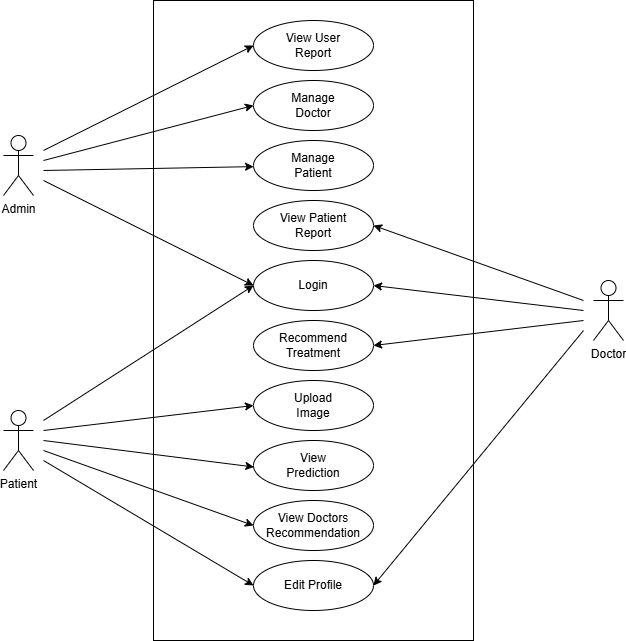

The diagram above was exported from draw.io. Its source (the exported page's mxGraphModel, read from the mxfile embedded in the PNG):
<mxGraphModel dx="1042" dy="722" grid="1" gridSize="10" guides="1" tooltips="1" connect="1" arrows="1" fold="1" page="1" pageScale="1" pageWidth="850" pageHeight="1100" math="0" shadow="0">
  <root>
    <mxCell id="0" />
    <mxCell id="1" parent="0" />
    <mxCell id="-5C8JsPKxAjU9imCVWbf-2" value="" style="rounded=0;whiteSpace=wrap;html=1;" parent="1" vertex="1">
      <mxGeometry x="280" y="120" width="320" height="640" as="geometry" />
    </mxCell>
    <mxCell id="-5C8JsPKxAjU9imCVWbf-3" value="Admin" style="shape=umlActor;verticalLabelPosition=bottom;verticalAlign=top;html=1;outlineConnect=0;" parent="1" vertex="1">
      <mxGeometry x="130" y="255" width="30" height="60" as="geometry" />
    </mxCell>
    <mxCell id="-5C8JsPKxAjU9imCVWbf-4" value="Doctor" style="shape=umlActor;verticalLabelPosition=bottom;verticalAlign=top;html=1;outlineConnect=0;" parent="1" vertex="1">
      <mxGeometry x="720" y="400" width="30" height="60" as="geometry" />
    </mxCell>
    <mxCell id="-5C8JsPKxAjU9imCVWbf-5" value="Patient" style="shape=umlActor;verticalLabelPosition=bottom;verticalAlign=top;html=1;outlineConnect=0;" parent="1" vertex="1">
      <mxGeometry x="130" y="530" width="30" height="60" as="geometry" />
    </mxCell>
    <mxCell id="-5C8JsPKxAjU9imCVWbf-8" value="View User&lt;div&gt;Report&lt;/div&gt;" style="ellipse;whiteSpace=wrap;html=1;" parent="1" vertex="1">
      <mxGeometry x="380" y="140" width="120" height="50" as="geometry" />
    </mxCell>
    <mxCell id="-5C8JsPKxAjU9imCVWbf-10" value="Manage&lt;div&gt;Doctor&lt;/div&gt;" style="ellipse;whiteSpace=wrap;html=1;" parent="1" vertex="1">
      <mxGeometry x="380" y="200" width="120" height="50" as="geometry" />
    </mxCell>
    <mxCell id="-5C8JsPKxAjU9imCVWbf-11" value="Manage&lt;div&gt;Patient&lt;/div&gt;" style="ellipse;whiteSpace=wrap;html=1;" parent="1" vertex="1">
      <mxGeometry x="380" y="260" width="120" height="50" as="geometry" />
    </mxCell>
    <mxCell id="-5C8JsPKxAjU9imCVWbf-12" value="View Patient&lt;br&gt;Report" style="ellipse;whiteSpace=wrap;html=1;" parent="1" vertex="1">
      <mxGeometry x="380" y="320" width="120" height="50" as="geometry" />
    </mxCell>
    <mxCell id="-5C8JsPKxAjU9imCVWbf-13" value="Login" style="ellipse;whiteSpace=wrap;html=1;" parent="1" vertex="1">
      <mxGeometry x="380" y="380" width="120" height="50" as="geometry" />
    </mxCell>
    <mxCell id="-5C8JsPKxAjU9imCVWbf-14" value="Recommend&lt;div&gt;Treatment&lt;/div&gt;" style="ellipse;whiteSpace=wrap;html=1;" parent="1" vertex="1">
      <mxGeometry x="380" y="440" width="120" height="50" as="geometry" />
    </mxCell>
    <mxCell id="-5C8JsPKxAjU9imCVWbf-15" value="Upload&lt;div&gt;Image&lt;/div&gt;" style="ellipse;whiteSpace=wrap;html=1;" parent="1" vertex="1">
      <mxGeometry x="380" y="500" width="120" height="50" as="geometry" />
    </mxCell>
    <mxCell id="-5C8JsPKxAjU9imCVWbf-16" value="View&lt;div&gt;Prediction&lt;/div&gt;" style="ellipse;whiteSpace=wrap;html=1;" parent="1" vertex="1">
      <mxGeometry x="380" y="560" width="120" height="50" as="geometry" />
    </mxCell>
    <mxCell id="-5C8JsPKxAjU9imCVWbf-17" value="View Doctors&lt;div&gt;Recommendation&lt;/div&gt;" style="ellipse;whiteSpace=wrap;html=1;" parent="1" vertex="1">
      <mxGeometry x="380" y="620" width="120" height="50" as="geometry" />
    </mxCell>
    <mxCell id="-5C8JsPKxAjU9imCVWbf-18" value="Edit Profile" style="ellipse;whiteSpace=wrap;html=1;" parent="1" vertex="1">
      <mxGeometry x="380" y="680" width="120" height="50" as="geometry" />
    </mxCell>
    <mxCell id="-5C8JsPKxAjU9imCVWbf-20" value="" style="endArrow=classic;html=1;rounded=0;entryX=0;entryY=0.5;entryDx=0;entryDy=0;" parent="1" target="-5C8JsPKxAjU9imCVWbf-8" edge="1">
      <mxGeometry width="50" height="50" relative="1" as="geometry">
        <mxPoint x="170" y="270" as="sourcePoint" />
        <mxPoint x="210" y="220" as="targetPoint" />
      </mxGeometry>
    </mxCell>
    <mxCell id="-5C8JsPKxAjU9imCVWbf-21" value="" style="endArrow=classic;html=1;rounded=0;entryX=0;entryY=0.5;entryDx=0;entryDy=0;" parent="1" target="-5C8JsPKxAjU9imCVWbf-10" edge="1">
      <mxGeometry width="50" height="50" relative="1" as="geometry">
        <mxPoint x="170" y="280" as="sourcePoint" />
        <mxPoint x="220" y="230" as="targetPoint" />
      </mxGeometry>
    </mxCell>
    <mxCell id="-5C8JsPKxAjU9imCVWbf-22" value="" style="endArrow=classic;html=1;rounded=0;" parent="1" target="-5C8JsPKxAjU9imCVWbf-11" edge="1">
      <mxGeometry width="50" height="50" relative="1" as="geometry">
        <mxPoint x="170" y="290" as="sourcePoint" />
        <mxPoint x="220" y="240" as="targetPoint" />
      </mxGeometry>
    </mxCell>
    <mxCell id="-5C8JsPKxAjU9imCVWbf-23" value="" style="endArrow=classic;html=1;rounded=0;entryX=0;entryY=0.5;entryDx=0;entryDy=0;" parent="1" target="-5C8JsPKxAjU9imCVWbf-13" edge="1">
      <mxGeometry width="50" height="50" relative="1" as="geometry">
        <mxPoint x="170" y="300" as="sourcePoint" />
        <mxPoint x="220" y="250" as="targetPoint" />
      </mxGeometry>
    </mxCell>
    <mxCell id="-5C8JsPKxAjU9imCVWbf-24" value="" style="endArrow=classic;html=1;rounded=0;entryX=0;entryY=0.5;entryDx=0;entryDy=0;" parent="1" target="-5C8JsPKxAjU9imCVWbf-13" edge="1">
      <mxGeometry width="50" height="50" relative="1" as="geometry">
        <mxPoint x="170" y="540" as="sourcePoint" />
        <mxPoint x="220" y="490" as="targetPoint" />
      </mxGeometry>
    </mxCell>
    <mxCell id="-5C8JsPKxAjU9imCVWbf-25" value="" style="endArrow=classic;html=1;rounded=0;entryX=0;entryY=0.5;entryDx=0;entryDy=0;" parent="1" target="-5C8JsPKxAjU9imCVWbf-15" edge="1">
      <mxGeometry width="50" height="50" relative="1" as="geometry">
        <mxPoint x="170" y="550" as="sourcePoint" />
        <mxPoint x="220" y="500" as="targetPoint" />
      </mxGeometry>
    </mxCell>
    <mxCell id="-5C8JsPKxAjU9imCVWbf-26" value="" style="endArrow=classic;html=1;rounded=0;entryX=0.003;entryY=0.53;entryDx=0;entryDy=0;entryPerimeter=0;" parent="1" target="-5C8JsPKxAjU9imCVWbf-16" edge="1">
      <mxGeometry width="50" height="50" relative="1" as="geometry">
        <mxPoint x="170" y="560" as="sourcePoint" />
        <mxPoint x="220" y="510" as="targetPoint" />
      </mxGeometry>
    </mxCell>
    <mxCell id="-5C8JsPKxAjU9imCVWbf-27" value="" style="endArrow=classic;html=1;rounded=0;entryX=0;entryY=0.5;entryDx=0;entryDy=0;" parent="1" target="-5C8JsPKxAjU9imCVWbf-17" edge="1">
      <mxGeometry width="50" height="50" relative="1" as="geometry">
        <mxPoint x="170" y="570" as="sourcePoint" />
        <mxPoint x="220" y="520" as="targetPoint" />
      </mxGeometry>
    </mxCell>
    <mxCell id="-5C8JsPKxAjU9imCVWbf-28" value="" style="endArrow=classic;html=1;rounded=0;entryX=0;entryY=0.5;entryDx=0;entryDy=0;" parent="1" target="-5C8JsPKxAjU9imCVWbf-18" edge="1">
      <mxGeometry width="50" height="50" relative="1" as="geometry">
        <mxPoint x="170" y="580" as="sourcePoint" />
        <mxPoint x="220" y="530" as="targetPoint" />
      </mxGeometry>
    </mxCell>
    <mxCell id="-5C8JsPKxAjU9imCVWbf-29" value="" style="endArrow=classic;html=1;rounded=0;entryX=1;entryY=0.5;entryDx=0;entryDy=0;" parent="1" target="-5C8JsPKxAjU9imCVWbf-12" edge="1">
      <mxGeometry width="50" height="50" relative="1" as="geometry">
        <mxPoint x="710" y="420" as="sourcePoint" />
        <mxPoint x="760" y="370" as="targetPoint" />
      </mxGeometry>
    </mxCell>
    <mxCell id="-5C8JsPKxAjU9imCVWbf-30" value="" style="endArrow=classic;html=1;rounded=0;entryX=1;entryY=0.5;entryDx=0;entryDy=0;" parent="1" target="-5C8JsPKxAjU9imCVWbf-13" edge="1">
      <mxGeometry width="50" height="50" relative="1" as="geometry">
        <mxPoint x="710" y="430" as="sourcePoint" />
        <mxPoint x="760" y="380" as="targetPoint" />
      </mxGeometry>
    </mxCell>
    <mxCell id="-5C8JsPKxAjU9imCVWbf-31" value="" style="endArrow=classic;html=1;rounded=0;entryX=1;entryY=0.5;entryDx=0;entryDy=0;" parent="1" target="-5C8JsPKxAjU9imCVWbf-14" edge="1">
      <mxGeometry width="50" height="50" relative="1" as="geometry">
        <mxPoint x="710" y="440" as="sourcePoint" />
        <mxPoint x="760" y="390" as="targetPoint" />
      </mxGeometry>
    </mxCell>
    <mxCell id="-5C8JsPKxAjU9imCVWbf-32" value="" style="endArrow=classic;html=1;rounded=0;entryX=1;entryY=0.5;entryDx=0;entryDy=0;" parent="1" target="-5C8JsPKxAjU9imCVWbf-18" edge="1">
      <mxGeometry width="50" height="50" relative="1" as="geometry">
        <mxPoint x="710" y="450" as="sourcePoint" />
        <mxPoint x="760" y="400" as="targetPoint" />
      </mxGeometry>
    </mxCell>
  </root>
</mxGraphModel>